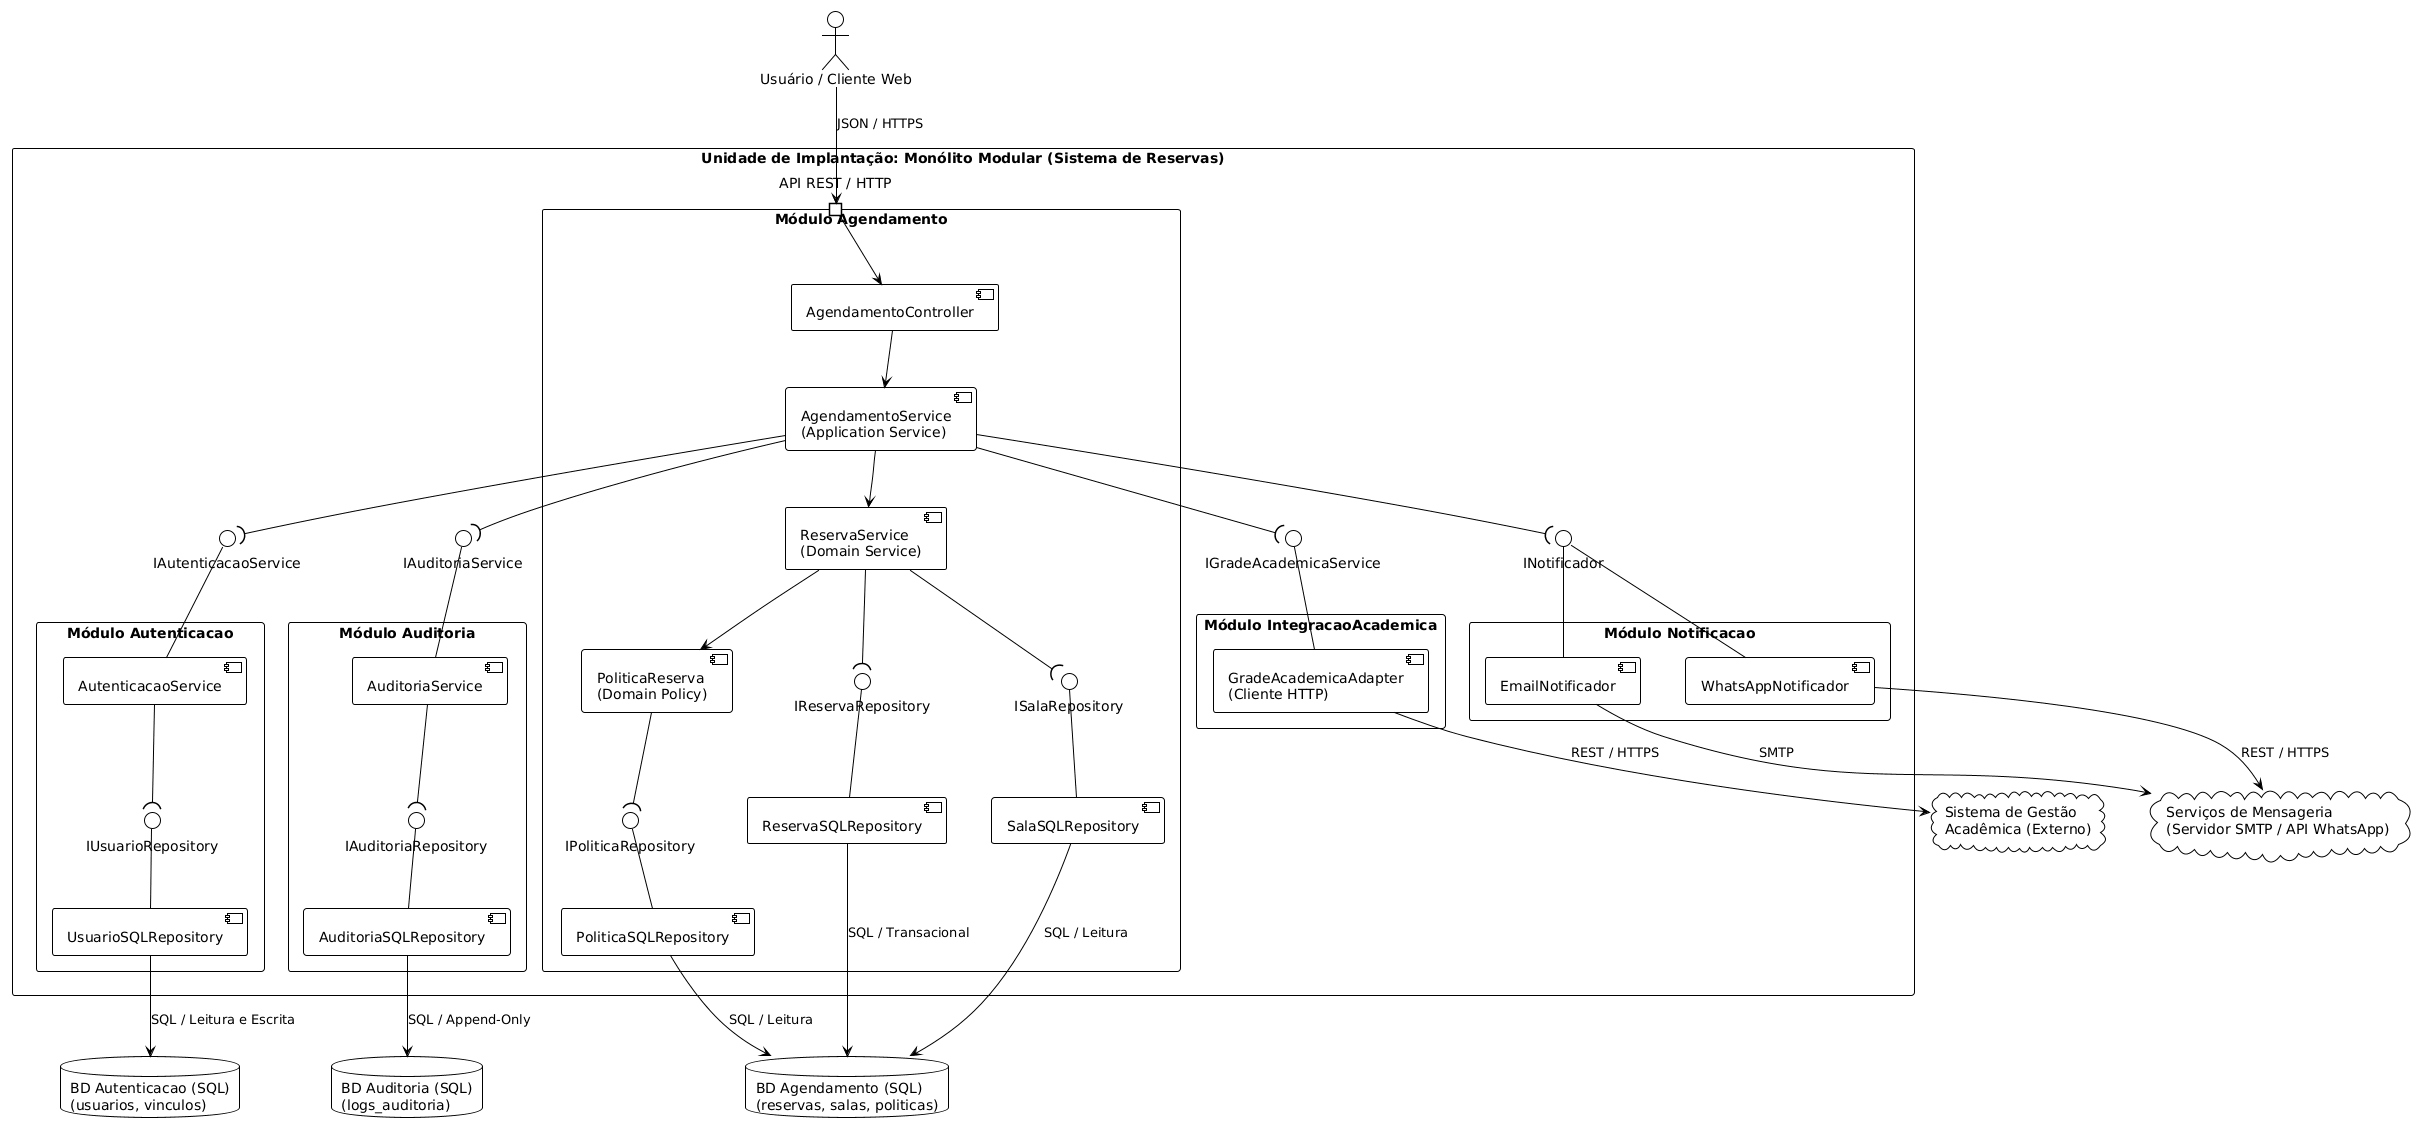

The diagram above was rendered by PlantUML. Its source (embedded in the PNG):
@startuml
!theme plain
skinparam componentStyle uml2
skinparam packageStyle rectangle
skinparam nodesep 45
skinparam ranksep 55

actor "Usuário / Cliente Web" as Cliente

package "Unidade de Implantação: Monólito Modular (Sistema de Reservas)" {

  ' === MÓDULO AGENDAMENTO ===
  package "Módulo Agendamento" as ModAgendamento {
    portin "API REST / HTTP" as PortHTTP
    
    component "AgendamentoController" as CompController
    component "AgendamentoService\n(Application Service)" as CompAgendService
    component "ReservaService\n(Domain Service)" as CompReservaService
    component "PoliticaReserva\n(Domain Policy)" as CompPolitica
    component "ReservaSQLRepository" as CompReservaSQL
    component "SalaSQLRepository" as CompSalaSQL
    component "PoliticaSQLRepository" as CompPoliticaSQL

    interface "IReservaRepository" as IResRepo
    interface "ISalaRepository" as ISalaRepo
    interface "IPoliticaRepository" as IPolRepo

    PortHTTP --> CompController
    CompController --> CompAgendService
    CompAgendService --> CompReservaService
    CompReservaService --> CompPolitica

    CompReservaSQL -up- IResRepo
    CompReservaService --( IResRepo

    CompSalaSQL -up- ISalaRepo
    CompReservaService --( ISalaRepo

    CompPoliticaSQL -up- IPolRepo
    CompPolitica --( IPolRepo
  }

  ' === INTERFACES PÚBLICAS INTER-MÓDULOS ===
  interface "IAutenticacaoService" as IAuth
  interface "IAuditoriaService" as IAudit
  interface "IGradeAcademicaService" as IGrade
  interface "INotificador" as INotif

  ' === MÓDULO AUTENTICAÇÃO ===
  package "Módulo Autenticacao" as ModAuth {
    component "AutenticacaoService" as CompAuthService
    component "UsuarioSQLRepository" as CompUserSQL
    interface "IUsuarioRepository" as IUserRepo

    CompUserSQL -up- IUserRepo
    CompAuthService --( IUserRepo
  }

  ' === MÓDULO AUDITORIA ===
  package "Módulo Auditoria" as ModAudit {
    component "AuditoriaService" as CompAuditService
    component "AuditoriaSQLRepository" as CompAuditSQL
    interface "IAuditoriaRepository" as IAuditRepo

    CompAuditSQL -up- IAuditRepo
    CompAuditService --( IAuditRepo
  }

  ' === MÓDULO INTEGRAÇÃO ACADÊMICA ===
  package "Módulo IntegracaoAcademica" as ModAcad {
    component "GradeAcademicaAdapter\n(Cliente HTTP)" as CompGradeAdapter
  }

  ' === MÓDULO NOTIFICAÇÃO ===
  package "Módulo Notificacao" as ModNotif {
    component "EmailNotificador" as CompEmail
    component "WhatsAppNotificador" as CompWhats
  }

  ' === CONEXÕES BALL-AND-SOCKET ENTRE MÓDULOS ===
  CompAuthService -up- IAuth
  CompAuditService -up- IAudit
  CompGradeAdapter -up- IGrade
  CompEmail -up- INotif
  CompWhats -up- INotif

  CompAgendService --( IAuth
  CompAgendService --( IAudit
  CompAgendService --( IGrade
  CompAgendService --( INotif
}

' === BANCOS DE DADOS ISOLADOS POR MÓDULO ===
database "BD Agendamento (SQL)\n(reservas, salas, politicas)" as DBAgendamento
database "BD Autenticacao (SQL)\n(usuarios, vinculos)" as DBAuth
database "BD Auditoria (SQL)\n(logs_auditoria)" as DBAudit

' === SISTEMAS EXTERNOS ===
cloud "Sistema de Gestão\nAcadêmica (Externo)" as APIAcademica
cloud "Serviços de Mensageria\n(Servidor SMTP / API WhatsApp)" as APINotif

' === LIGAÇÕES EXTERNAS ===
Cliente --> PortHTTP : JSON / HTTPS

CompReservaSQL --> DBAgendamento : SQL / Transacional
CompSalaSQL --> DBAgendamento : SQL / Leitura
CompPoliticaSQL --> DBAgendamento : SQL / Leitura
CompUserSQL --> DBAuth : SQL / Leitura e Escrita
CompAuditSQL --> DBAudit : SQL / Append-Only

CompGradeAdapter --> APIAcademica : REST / HTTPS
CompEmail --> APINotif : SMTP
CompWhats --> APINotif : REST / HTTPS
@enduml